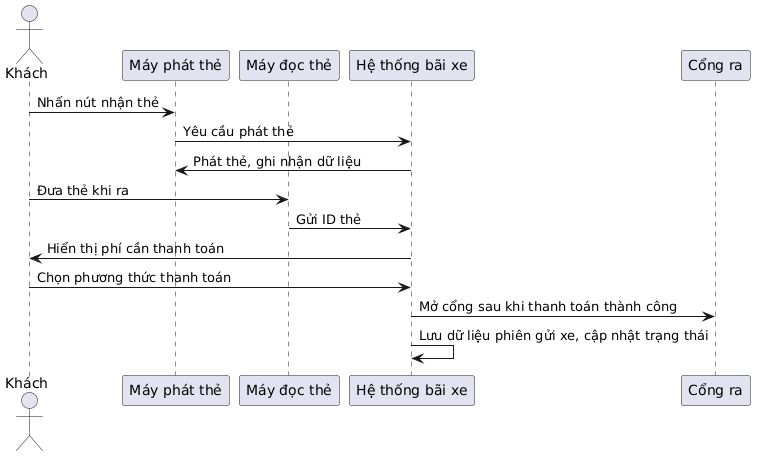

The diagram above was rendered by PlantUML. Its source (embedded in the PNG):
@startuml
actor Khách
participant "Máy phát thẻ" as MayPhat
participant "Máy đọc thẻ" as MayDoc
participant "Hệ thống bãi xe" as HeThong
participant "Cổng ra" as CongRa

Khách -> MayPhat: Nhấn nút nhận thẻ
MayPhat -> HeThong: Yêu cầu phát thẻ
HeThong -> MayPhat: Phát thẻ, ghi nhận dữ liệu
Khách -> MayDoc: Đưa thẻ khi ra
MayDoc -> HeThong: Gửi ID thẻ
HeThong -> Khách: Hiển thị phí cần thanh toán
Khách -> HeThong: Chọn phương thức thanh toán
HeThong -> CongRa: Mở cổng sau khi thanh toán thành công
HeThong -> HeThong: Lưu dữ liệu phiên gửi xe, cập nhật trạng thái
@enduml